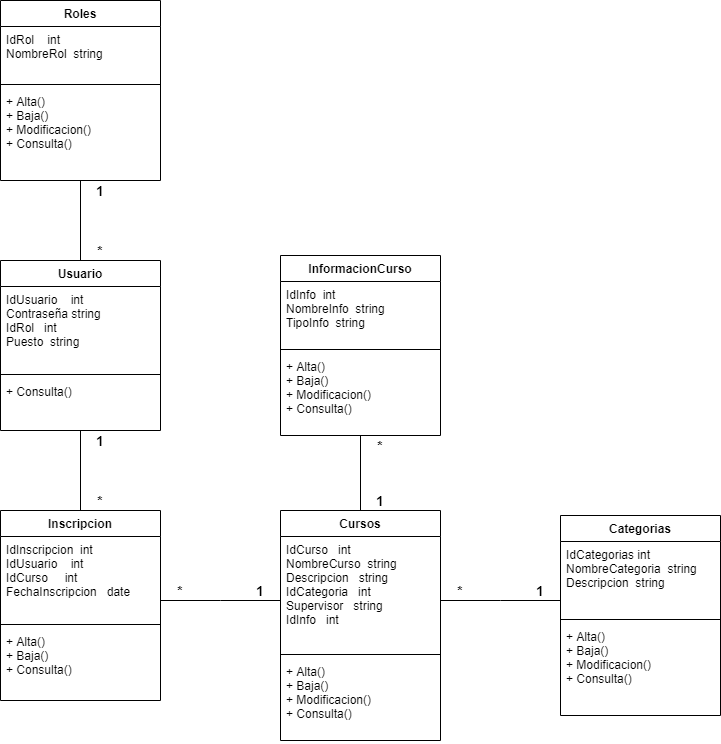

The diagram above was exported from draw.io. Its source (the exported page's mxGraphModel, read from the mxfile embedded in the PNG):
<mxGraphModel dx="842" dy="610" grid="1" gridSize="10" guides="1" tooltips="1" connect="1" arrows="1" fold="1" page="1" pageScale="1" pageWidth="827" pageHeight="1169" math="0" shadow="0">
  <root>
    <mxCell id="0" />
    <mxCell id="1" parent="0" />
    <mxCell id="6" value="Roles" style="swimlane;fontStyle=1;align=center;verticalAlign=top;childLayout=stackLayout;horizontal=1;startSize=26;horizontalStack=0;resizeParent=1;resizeParentMax=0;resizeLast=0;collapsible=1;marginBottom=0;" parent="1" vertex="1">
      <mxGeometry x="80" y="40" width="160" height="180" as="geometry" />
    </mxCell>
    <mxCell id="7" value="IdRol    int&#10;NombreRol  string" style="text;strokeColor=none;fillColor=none;align=left;verticalAlign=top;spacingLeft=4;spacingRight=4;overflow=hidden;rotatable=0;points=[[0,0.5],[1,0.5]];portConstraint=eastwest;" parent="6" vertex="1">
      <mxGeometry y="26" width="160" height="54" as="geometry" />
    </mxCell>
    <mxCell id="8" value="" style="line;strokeWidth=1;fillColor=none;align=left;verticalAlign=middle;spacingTop=-1;spacingLeft=3;spacingRight=3;rotatable=0;labelPosition=right;points=[];portConstraint=eastwest;" parent="6" vertex="1">
      <mxGeometry y="80" width="160" height="8" as="geometry" />
    </mxCell>
    <mxCell id="9" value="+ Alta()&#10;+ Baja()&#10;+ Modificacion()&#10;+ Consulta()&#10;" style="text;strokeColor=none;fillColor=none;align=left;verticalAlign=top;spacingLeft=4;spacingRight=4;overflow=hidden;rotatable=0;points=[[0,0.5],[1,0.5]];portConstraint=eastwest;" parent="6" vertex="1">
      <mxGeometry y="88" width="160" height="92" as="geometry" />
    </mxCell>
    <mxCell id="31" style="edgeStyle=orthogonalEdgeStyle;rounded=0;orthogonalLoop=1;jettySize=auto;html=1;endArrow=none;endFill=0;" parent="1" source="10" target="6" edge="1">
      <mxGeometry relative="1" as="geometry" />
    </mxCell>
    <mxCell id="32" style="edgeStyle=orthogonalEdgeStyle;rounded=0;orthogonalLoop=1;jettySize=auto;html=1;endArrow=none;endFill=0;" parent="1" source="10" target="14" edge="1">
      <mxGeometry relative="1" as="geometry" />
    </mxCell>
    <mxCell id="10" value="Usuario" style="swimlane;fontStyle=1;align=center;verticalAlign=top;childLayout=stackLayout;horizontal=1;startSize=26;horizontalStack=0;resizeParent=1;resizeParentMax=0;resizeLast=0;collapsible=1;marginBottom=0;" parent="1" vertex="1">
      <mxGeometry x="80" y="300" width="160" height="170" as="geometry" />
    </mxCell>
    <mxCell id="11" value="IdUsuario    int &#10;Contraseña string&#10;IdRol   int&#10;Puesto  string" style="text;strokeColor=none;fillColor=none;align=left;verticalAlign=top;spacingLeft=4;spacingRight=4;overflow=hidden;rotatable=0;points=[[0,0.5],[1,0.5]];portConstraint=eastwest;" parent="10" vertex="1">
      <mxGeometry y="26" width="160" height="84" as="geometry" />
    </mxCell>
    <mxCell id="12" value="" style="line;strokeWidth=1;fillColor=none;align=left;verticalAlign=middle;spacingTop=-1;spacingLeft=3;spacingRight=3;rotatable=0;labelPosition=right;points=[];portConstraint=eastwest;" parent="10" vertex="1">
      <mxGeometry y="110" width="160" height="8" as="geometry" />
    </mxCell>
    <mxCell id="13" value="+ Consulta()&#10;" style="text;strokeColor=none;fillColor=none;align=left;verticalAlign=top;spacingLeft=4;spacingRight=4;overflow=hidden;rotatable=0;points=[[0,0.5],[1,0.5]];portConstraint=eastwest;" parent="10" vertex="1">
      <mxGeometry y="118" width="160" height="52" as="geometry" />
    </mxCell>
    <mxCell id="33" style="edgeStyle=orthogonalEdgeStyle;rounded=0;orthogonalLoop=1;jettySize=auto;html=1;endArrow=none;endFill=0;" parent="1" source="14" target="18" edge="1">
      <mxGeometry relative="1" as="geometry">
        <Array as="points">
          <mxPoint x="300" y="640" />
          <mxPoint x="300" y="640" />
        </Array>
      </mxGeometry>
    </mxCell>
    <mxCell id="14" value="Inscripcion" style="swimlane;fontStyle=1;align=center;verticalAlign=top;childLayout=stackLayout;horizontal=1;startSize=26;horizontalStack=0;resizeParent=1;resizeParentMax=0;resizeLast=0;collapsible=1;marginBottom=0;" parent="1" vertex="1">
      <mxGeometry x="80" y="550" width="160" height="190" as="geometry" />
    </mxCell>
    <mxCell id="15" value="IdInscripcion  int&#10;IdUsuario    int&#10;IdCurso     int&#10;FechaInscripcion   date" style="text;strokeColor=none;fillColor=none;align=left;verticalAlign=top;spacingLeft=4;spacingRight=4;overflow=hidden;rotatable=0;points=[[0,0.5],[1,0.5]];portConstraint=eastwest;" parent="14" vertex="1">
      <mxGeometry y="26" width="160" height="84" as="geometry" />
    </mxCell>
    <mxCell id="16" value="" style="line;strokeWidth=1;fillColor=none;align=left;verticalAlign=middle;spacingTop=-1;spacingLeft=3;spacingRight=3;rotatable=0;labelPosition=right;points=[];portConstraint=eastwest;" parent="14" vertex="1">
      <mxGeometry y="110" width="160" height="8" as="geometry" />
    </mxCell>
    <mxCell id="17" value="+ Alta()&#10;+ Baja()&#10;+ Consulta()&#10;" style="text;strokeColor=none;fillColor=none;align=left;verticalAlign=top;spacingLeft=4;spacingRight=4;overflow=hidden;rotatable=0;points=[[0,0.5],[1,0.5]];portConstraint=eastwest;" parent="14" vertex="1">
      <mxGeometry y="118" width="160" height="72" as="geometry" />
    </mxCell>
    <mxCell id="34" style="edgeStyle=orthogonalEdgeStyle;rounded=0;orthogonalLoop=1;jettySize=auto;html=1;endArrow=none;endFill=0;" parent="1" source="18" target="22" edge="1">
      <mxGeometry relative="1" as="geometry" />
    </mxCell>
    <mxCell id="35" style="edgeStyle=orthogonalEdgeStyle;rounded=0;orthogonalLoop=1;jettySize=auto;html=1;endArrow=none;endFill=0;" parent="1" source="18" target="26" edge="1">
      <mxGeometry relative="1" as="geometry">
        <Array as="points">
          <mxPoint x="580" y="640" />
          <mxPoint x="580" y="640" />
        </Array>
      </mxGeometry>
    </mxCell>
    <mxCell id="18" value="Cursos" style="swimlane;fontStyle=1;align=center;verticalAlign=top;childLayout=stackLayout;horizontal=1;startSize=26;horizontalStack=0;resizeParent=1;resizeParentMax=0;resizeLast=0;collapsible=1;marginBottom=0;" parent="1" vertex="1">
      <mxGeometry x="360" y="550" width="160" height="230" as="geometry" />
    </mxCell>
    <mxCell id="19" value="IdCurso   int&#10;NombreCurso  string&#10;Descripcion   string&#10;IdCategoria   int&#10;Supervisor   string&#10;IdInfo   int&#10;" style="text;strokeColor=none;fillColor=none;align=left;verticalAlign=top;spacingLeft=4;spacingRight=4;overflow=hidden;rotatable=0;points=[[0,0.5],[1,0.5]];portConstraint=eastwest;" parent="18" vertex="1">
      <mxGeometry y="26" width="160" height="114" as="geometry" />
    </mxCell>
    <mxCell id="20" value="" style="line;strokeWidth=1;fillColor=none;align=left;verticalAlign=middle;spacingTop=-1;spacingLeft=3;spacingRight=3;rotatable=0;labelPosition=right;points=[];portConstraint=eastwest;" parent="18" vertex="1">
      <mxGeometry y="140" width="160" height="8" as="geometry" />
    </mxCell>
    <mxCell id="21" value="+ Alta()&#10;+ Baja()&#10;+ Modificacion()&#10;+ Consulta()&#10;" style="text;strokeColor=none;fillColor=none;align=left;verticalAlign=top;spacingLeft=4;spacingRight=4;overflow=hidden;rotatable=0;points=[[0,0.5],[1,0.5]];portConstraint=eastwest;" parent="18" vertex="1">
      <mxGeometry y="148" width="160" height="82" as="geometry" />
    </mxCell>
    <mxCell id="22" value="InformacionCurso" style="swimlane;fontStyle=1;align=center;verticalAlign=top;childLayout=stackLayout;horizontal=1;startSize=26;horizontalStack=0;resizeParent=1;resizeParentMax=0;resizeLast=0;collapsible=1;marginBottom=0;" parent="1" vertex="1">
      <mxGeometry x="360" y="295" width="160" height="180" as="geometry" />
    </mxCell>
    <mxCell id="23" value="IdInfo  int&#10;NombreInfo  string&#10;TipoInfo  string" style="text;strokeColor=none;fillColor=none;align=left;verticalAlign=top;spacingLeft=4;spacingRight=4;overflow=hidden;rotatable=0;points=[[0,0.5],[1,0.5]];portConstraint=eastwest;" parent="22" vertex="1">
      <mxGeometry y="26" width="160" height="64" as="geometry" />
    </mxCell>
    <mxCell id="24" value="" style="line;strokeWidth=1;fillColor=none;align=left;verticalAlign=middle;spacingTop=-1;spacingLeft=3;spacingRight=3;rotatable=0;labelPosition=right;points=[];portConstraint=eastwest;" parent="22" vertex="1">
      <mxGeometry y="90" width="160" height="8" as="geometry" />
    </mxCell>
    <mxCell id="25" value="+ Alta()&#10;+ Baja()&#10;+ Modificacion()&#10;+ Consulta()&#10;" style="text;strokeColor=none;fillColor=none;align=left;verticalAlign=top;spacingLeft=4;spacingRight=4;overflow=hidden;rotatable=0;points=[[0,0.5],[1,0.5]];portConstraint=eastwest;" parent="22" vertex="1">
      <mxGeometry y="98" width="160" height="82" as="geometry" />
    </mxCell>
    <mxCell id="26" value="Categorias" style="swimlane;fontStyle=1;align=center;verticalAlign=top;childLayout=stackLayout;horizontal=1;startSize=26;horizontalStack=0;resizeParent=1;resizeParentMax=0;resizeLast=0;collapsible=1;marginBottom=0;" parent="1" vertex="1">
      <mxGeometry x="640" y="555" width="160" height="200" as="geometry" />
    </mxCell>
    <mxCell id="27" value="IdCategorias int &#10;NombreCategoria  string&#10;Descripcion  string" style="text;strokeColor=none;fillColor=none;align=left;verticalAlign=top;spacingLeft=4;spacingRight=4;overflow=hidden;rotatable=0;points=[[0,0.5],[1,0.5]];portConstraint=eastwest;" parent="26" vertex="1">
      <mxGeometry y="26" width="160" height="74" as="geometry" />
    </mxCell>
    <mxCell id="28" value="" style="line;strokeWidth=1;fillColor=none;align=left;verticalAlign=middle;spacingTop=-1;spacingLeft=3;spacingRight=3;rotatable=0;labelPosition=right;points=[];portConstraint=eastwest;" parent="26" vertex="1">
      <mxGeometry y="100" width="160" height="8" as="geometry" />
    </mxCell>
    <mxCell id="29" value="+ Alta()&#10;+ Baja()&#10;+ Modificacion()&#10;+ Consulta()&#10;" style="text;strokeColor=none;fillColor=none;align=left;verticalAlign=top;spacingLeft=4;spacingRight=4;overflow=hidden;rotatable=0;points=[[0,0.5],[1,0.5]];portConstraint=eastwest;" parent="26" vertex="1">
      <mxGeometry y="108" width="160" height="92" as="geometry" />
    </mxCell>
    <mxCell id="36" value="&lt;b&gt;&lt;font style=&quot;font-size: 14px&quot;&gt;1&lt;/font&gt;&lt;/b&gt;" style="text;html=1;strokeColor=none;fillColor=none;align=center;verticalAlign=middle;whiteSpace=wrap;rounded=0;" parent="1" vertex="1">
      <mxGeometry x="160" y="220" width="40" height="20" as="geometry" />
    </mxCell>
    <mxCell id="37" value="&lt;b&gt;&lt;font style=&quot;font-size: 14px&quot;&gt;1&lt;/font&gt;&lt;/b&gt;" style="text;html=1;strokeColor=none;fillColor=none;align=center;verticalAlign=middle;whiteSpace=wrap;rounded=0;" parent="1" vertex="1">
      <mxGeometry x="160" y="470" width="40" height="20" as="geometry" />
    </mxCell>
    <mxCell id="38" value="&lt;b&gt;&lt;font style=&quot;font-size: 14px&quot;&gt;1&lt;/font&gt;&lt;/b&gt;" style="text;html=1;strokeColor=none;fillColor=none;align=center;verticalAlign=middle;whiteSpace=wrap;rounded=0;" parent="1" vertex="1">
      <mxGeometry x="320" y="620" width="40" height="20" as="geometry" />
    </mxCell>
    <mxCell id="39" value="&lt;b&gt;&lt;font style=&quot;font-size: 14px&quot;&gt;1&lt;/font&gt;&lt;/b&gt;" style="text;html=1;strokeColor=none;fillColor=none;align=center;verticalAlign=middle;whiteSpace=wrap;rounded=0;" parent="1" vertex="1">
      <mxGeometry x="440" y="530" width="40" height="20" as="geometry" />
    </mxCell>
    <mxCell id="40" value="&lt;b&gt;&lt;font style=&quot;font-size: 14px&quot;&gt;1&lt;/font&gt;&lt;/b&gt;" style="text;html=1;strokeColor=none;fillColor=none;align=center;verticalAlign=middle;whiteSpace=wrap;rounded=0;" parent="1" vertex="1">
      <mxGeometry x="600" y="620" width="40" height="20" as="geometry" />
    </mxCell>
    <mxCell id="41" value="&lt;b&gt;&lt;font style=&quot;font-size: 14px&quot;&gt;*&lt;/font&gt;&lt;/b&gt;" style="text;html=1;strokeColor=none;fillColor=none;align=center;verticalAlign=middle;whiteSpace=wrap;rounded=0;" parent="1" vertex="1">
      <mxGeometry x="160" y="280" width="40" height="20" as="geometry" />
    </mxCell>
    <mxCell id="42" value="&lt;b&gt;&lt;font style=&quot;font-size: 14px&quot;&gt;*&lt;/font&gt;&lt;/b&gt;" style="text;html=1;strokeColor=none;fillColor=none;align=center;verticalAlign=middle;whiteSpace=wrap;rounded=0;" parent="1" vertex="1">
      <mxGeometry x="160" y="530" width="40" height="20" as="geometry" />
    </mxCell>
    <mxCell id="43" value="&lt;b&gt;&lt;font style=&quot;font-size: 14px&quot;&gt;*&lt;/font&gt;&lt;/b&gt;" style="text;html=1;strokeColor=none;fillColor=none;align=center;verticalAlign=middle;whiteSpace=wrap;rounded=0;" parent="1" vertex="1">
      <mxGeometry x="240" y="620" width="40" height="20" as="geometry" />
    </mxCell>
    <mxCell id="44" value="&lt;b&gt;&lt;font style=&quot;font-size: 14px&quot;&gt;*&lt;/font&gt;&lt;/b&gt;" style="text;html=1;strokeColor=none;fillColor=none;align=center;verticalAlign=middle;whiteSpace=wrap;rounded=0;" parent="1" vertex="1">
      <mxGeometry x="440" y="475" width="40" height="20" as="geometry" />
    </mxCell>
    <mxCell id="45" value="&lt;b&gt;&lt;font style=&quot;font-size: 14px&quot;&gt;*&lt;/font&gt;&lt;/b&gt;" style="text;html=1;strokeColor=none;fillColor=none;align=center;verticalAlign=middle;whiteSpace=wrap;rounded=0;" parent="1" vertex="1">
      <mxGeometry x="520" y="620" width="40" height="20" as="geometry" />
    </mxCell>
  </root>
</mxGraphModel>